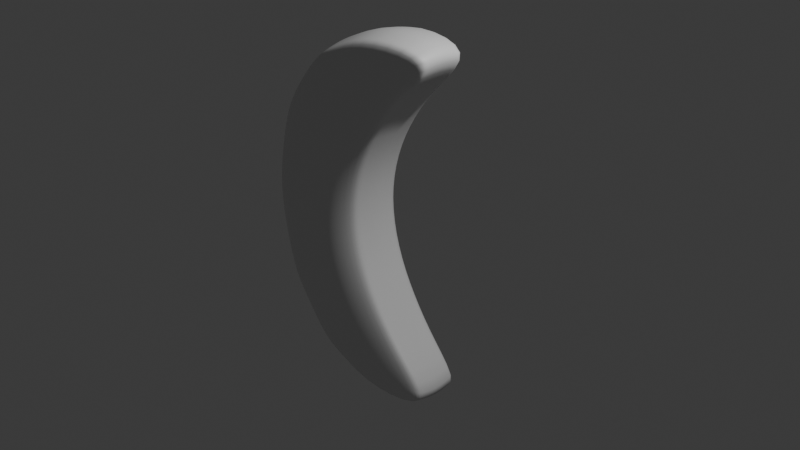 # Source: crescent.blend  (saved by Blender 4.4.32; exported with 4.5.12 LTS)
import bpy
from mathutils import Matrix  # noqa: F401  (used for matrix-valued properties, if any)

bpy.ops.wm.read_factory_settings(use_empty=True)
scene = bpy.context.scene
scene.name = 'Scene'

# ---- collections
col_collection = bpy.data.collections.new('Collection'); scene.collection.children.link(col_collection)

# ---- materials (node trees are filled in below, after node groups)
mat_material = bpy.data.materials.new('Material')
mat_material.alpha_threshold = 0.0
mat_material.roughness = 0.5
mat_material.line_color = (0.0, 0.0, 0.0, 1.0)

# ---- material node trees
mat_material.use_nodes = True; mat_material.node_tree.nodes.clear()
_N = mat_material.node_tree.nodes; _L = mat_material.node_tree.links
n0 = _N.new('ShaderNodeOutputMaterial'); n0.name = 'Material Output'; n0.location = (300, 300)
n1 = _N.new('ShaderNodeBsdfPrincipled'); n1.name = 'Principled BSDF'; n1.location = (10, 300)
n1.inputs[3].default_value = 1.45
_L.new(n1.outputs[0], n0.inputs[0])
n0.is_active_output = True

# ---- world
world_world = bpy.data.worlds.new('World'); scene.world = world_world
world_world.use_nodes = True; world_world.node_tree.nodes.clear()
_N = world_world.node_tree.nodes; _L = world_world.node_tree.links
n0 = _N.new('ShaderNodeOutputWorld'); n0.name = 'World Output'; n0.location = (300, 300)
n1 = _N.new('ShaderNodeBackground'); n1.name = 'Background'; n1.location = (10, 300)
n1.inputs[0].default_value = (0.05088, 0.05088, 0.05088, 1.0)
_L.new(n1.outputs[0], n0.inputs[0])
n0.is_active_output = True
world_world.color = (0.05088, 0.05088, 0.05088)
world_world.sun_shadow_jitter_overblur = 0.0

# ---- cameras
cam_camera = bpy.data.cameras.new('Camera')
cam_camera.clip_end = 100.0
cam_camera.ortho_scale = 7.314

# ---- lights
light_light = bpy.data.lights.new('Light', 'POINT')
light_light.energy = 1000.0
light_light.shadow_soft_size = 0.1

# ---- meshes
me_cube = bpy.data.meshes.new('Cube')
me_cube.from_pydata([(0.7891, 0.2719, 1.879), (0.7591, 0.2719, -1.875), (0.7891, -0.2719, 1.879), (0.7591, -0.2719, -1.876), (-0.7731, 0.3904, 1.636), (-0.7709, 0.3901, -1.638), (-0.7731, -0.3904, 1.636), (-0.7709, -0.3901, -1.637), (-0.04446, 0.2928, 1.027), (-0.03779, 0.2928, -1.027), (-1.272, -0.4095, -0.969), (-1.272, -0.4093, 0.969), (-0.04446, -0.2928, 1.027), (-0.03777, -0.2928, -1.027), (-1.272, 0.4093, 0.969), (-1.272, 0.4095, -0.969), (-0.4062, 0.2961, 2.68e-05), (-1.461, -0.4154, 2.68e-05), (-0.4062, -0.2961, 2.68e-05), (-1.461, 0.4154, 2.68e-05), (-0.4952, 0.3795, -1.762), (-0.5016, -0.3795, 1.76), (-0.4952, -0.3796, -1.761), (-0.5016, 0.3795, 1.76), (-0.8971, 0.4258, -1.071), (-0.8971, 0.4255, 1.071), (-0.8479, -0.4306, -1.07), (-0.8479, -0.4303, 1.07), (-1.054, -0.4538, 2.68e-05), (-1.102, 0.4472, 2.68e-05), (-1.377, -0.4144, 0.5069), (-0.3106, 0.2956, 0.5314), (-0.3106, -0.2956, 0.5314), (-1.377, 0.4144, 0.5069), (-0.9687, -0.4504, 0.5699), (-1.016, 0.4439, 0.5703), (-1.072, -0.3857, 1.275), (0.2785, 0.2813, 1.42), (0.2785, -0.2813, 1.42), (-1.072, 0.3857, 1.275), (-0.6707, 0.4076, 1.419), (-0.6707, -0.4076, 1.419), (-0.308, 0.2956, -0.5314), (-0.308, -0.2956, -0.5314), (-1.377, 0.4145, -0.5069), (-1.377, -0.4145, -0.5069), (-1.016, 0.4442, -0.5702), (-0.9687, -0.4506, -0.5699), (0.2858, 0.2813, -1.42), (0.2858, -0.2813, -1.421), (-1.072, 0.3859, -1.275), (-1.072, -0.3859, -1.275), (-0.6666, -0.4075, -1.42), (-0.7243, 0.4013, -1.418), (-0.01713, -0.3688, -1.962), (-0.02586, 0.368, 1.961), (-0.3937, 0.421, -1.146), (-0.4001, 0.4209, 1.146), (-0.677, 0.4409, 2.68e-05), (0.002494, 0.3709, -1.956), (-0.02586, -0.368, 1.961), (-0.3936, -0.421, -1.146), (-0.4001, -0.4209, 1.146), (-0.677, -0.4409, 2.68e-05), (-0.5825, -0.4378, 0.6083), (-0.5825, 0.4378, 0.6083), (-0.1779, -0.3921, 1.528), (-0.1779, 0.3921, 1.528), (-0.5818, -0.4381, -0.6082), (-0.5818, 0.4381, -0.6082), (-0.1693, -0.3923, -1.529), (-0.1855, 0.3905, -1.537), (-0.8886, -8.546e-08, -1.686), (0.8189, -2.721e-08, 1.936), (-0.8886, -8.552e-08, 1.685), (0.789, -2.722e-08, -1.933), (-0.02261, -2.823e-08, -1.05), (-0.02846, -2.823e-08, 1.05), (-1.439, -8.373e-08, -1.02), (-1.439, -8.371e-08, 1.02), (-1.709, -8.325e-08, -1.161e-06), (-0.3828, -2.747e-08, -1.817e-05), (-0.6072, -8.741e-08, -1.819), (-0.6123, -8.742e-08, 1.818), (-1.619, -8.326e-08, 0.5391), (-0.2952, -2.75e-08, 0.5416), (0.3005, -2.799e-08, 1.451), (-1.206, -8.407e-08, 1.327), (-0.2974, -2.744e-08, -0.5441), (-1.619, -8.326e-08, -0.5391), (-1.206, -8.41e-08, -1.327), (0.303, -2.803e-08, -1.456), (-0.1078, -9.285e-08, 2.035), (-0.08846, 2.54e-05, -2.033), (-0.8004, -0.2926, -1.649), (0.7965, -0.2039, 1.893), (-0.03398, -0.2196, -1.033), (-0.04046, -0.2196, 1.033), (-0.4004, -0.2221, 1.555e-05), (-0.5232, -0.2847, -1.775), (-0.5293, -0.2846, 1.775), (-0.3067, -0.2217, 0.534), (0.284, -0.211, 1.428), (-0.3053, -0.2217, -0.5345), (0.2901, -0.211, -1.429), (-0.04635, -0.276, 1.98), (-0.03497, -0.2766, -1.98), (-0.8019, -0.2928, 1.649), (0.7666, -0.2039, -1.89), (-1.314, -0.3071, -0.9818), (-1.314, -0.307, 0.9818), (-1.523, -0.3115, 1.981e-05), (-1.438, -0.3108, 0.515), (-1.106, -0.2893, 1.288), (-1.438, -0.3109, -0.515), (-1.106, -0.2894, -1.288), (-0.8019, 0.2928, 1.649), (0.7666, 0.2039, -1.889), (-1.314, 0.3071, -0.9818), (-1.314, 0.307, 0.9818), (-1.523, 0.3115, 1.981e-05), (-1.438, 0.3108, 0.515), (-1.106, 0.2893, 1.288), (-1.438, 0.3109, -0.515), (-1.106, 0.2894, -1.288), (-0.8004, 0.2926, -1.65), (0.7965, 0.2039, 1.893), (-0.03399, 0.2196, -1.033), (-0.04046, 0.2196, 1.033), (-0.4004, 0.2221, 1.555e-05), (-0.5232, 0.2846, -1.776), (-0.5293, 0.2846, 1.775), (-0.3067, 0.2217, 0.534), (0.284, 0.211, 1.428), (-0.3053, 0.2217, -0.5345), (0.2901, 0.211, -1.429), (-0.04635, 0.276, 1.98), (-0.02025, 0.2782, -1.975)], [], [(100, 107, 6, 21), (41, 21, 6, 36), (122, 116, 4, 39), (106, 108, 3, 54), (102, 95, 2, 38), (67, 55, 0, 37), (71, 56, 9, 48), (65, 57, 8, 31), (104, 96, 13, 49), (101, 97, 12, 32), (124, 118, 15, 50), (121, 119, 14, 33), (52, 26, 10, 51), (34, 27, 11, 30), (47, 28, 17, 45), (123, 120, 19, 44), (103, 98, 18, 43), (69, 58, 16, 42), (44, 19, 29, 46), (68, 63, 28, 47), (64, 62, 27, 34), (70, 61, 26, 52), (33, 14, 25, 35), (50, 15, 24, 53), (39, 4, 23, 40), (94, 99, 22, 7), (66, 60, 21, 41), (105, 100, 21, 60), (19, 33, 35, 29), (63, 64, 34, 28), (28, 34, 30, 17), (120, 121, 33, 19), (98, 101, 32, 18), (58, 65, 31, 16), (62, 66, 41, 27), (14, 39, 40, 25), (57, 67, 37, 8), (97, 102, 38, 12), (119, 122, 39, 14), (27, 41, 36, 11), (61, 68, 47, 26), (15, 44, 46, 24), (56, 69, 42, 9), (96, 103, 43, 13), (118, 123, 44, 15), (26, 47, 45, 10), (5, 50, 53, 20), (54, 70, 52, 22), (22, 52, 51, 7), (125, 124, 50, 5), (108, 104, 49, 3), (59, 71, 48, 1), (20, 53, 71, 59), (3, 49, 70, 54), (24, 46, 69, 56), (13, 43, 68, 61), (25, 40, 67, 57), (12, 38, 66, 62), (29, 35, 65, 58), (18, 32, 64, 63), (95, 105, 60, 2), (38, 2, 60, 66), (49, 13, 61, 70), (32, 12, 62, 64), (43, 18, 63, 68), (46, 29, 58, 69), (35, 25, 57, 65), (53, 24, 56, 71), (40, 23, 55, 67), (99, 106, 54, 22), (130, 137, 93, 82), (126, 136, 92, 73), (117, 135, 91, 75), (94, 115, 90, 72), (109, 114, 89, 78), (127, 134, 88, 76), (110, 113, 87, 79), (128, 133, 86, 77), (129, 132, 85, 81), (111, 112, 84, 80), (136, 131, 83, 92), (125, 130, 82, 72), (134, 129, 81, 88), (114, 111, 80, 89), (112, 110, 79, 84), (115, 109, 78, 90), (132, 128, 77, 85), (135, 127, 76, 91), (133, 126, 73, 86), (137, 117, 75, 93), (113, 107, 74, 87), (131, 116, 74, 83), (36, 6, 107, 113), (51, 10, 109, 115), (30, 11, 110, 112), (45, 17, 111, 114), (17, 30, 112, 111), (11, 36, 113, 110), (10, 45, 114, 109), (7, 51, 115, 94), (82, 93, 106, 99), (73, 92, 105, 95), (75, 91, 104, 108), (76, 88, 103, 96), (77, 86, 102, 97), (81, 85, 101, 98), (92, 83, 100, 105), (72, 82, 99, 94), (88, 81, 98, 103), (85, 77, 97, 101), (91, 76, 96, 104), (86, 73, 95, 102), (93, 75, 108, 106), (83, 74, 107, 100), (23, 4, 116, 131), (59, 1, 117, 137), (37, 0, 126, 133), (48, 9, 127, 135), (31, 8, 128, 132), (42, 16, 129, 134), (5, 20, 130, 125), (55, 23, 131, 136), (16, 31, 132, 129), (8, 37, 133, 128), (9, 42, 134, 127), (1, 48, 135, 117), (0, 55, 136, 126), (20, 59, 137, 130), (72, 90, 124, 125), (78, 89, 123, 118), (79, 87, 122, 119), (80, 84, 121, 120), (89, 80, 120, 123), (84, 79, 119, 121), (90, 78, 118, 124), (87, 74, 116, 122)])
me_cube.polygons.foreach_set('use_smooth', [True] * 136)
_uv = me_cube.uv_layers.new(name='UVMap')
_uv.uv.foreach_set('vector', [0.7739, 0.7188, 0.875, 0.7188, 0.875, 0.75, 0.7739, 0.75, 0.5833, 0.8989, 0.625, 0.8989, 0.625, 1.0, 0.5833, 1.0, 0.5833, 0.2188, 0.625, 0.2188, 0.625, 0.25, 0.5833, 0.25, 0.3006, 0.7187, 0.375, 0.7188, 0.375, 0.75, 0.3006, 0.75, 0.5833, 0.7188, 0.625, 0.7188, 0.625, 0.75, 0.5833, 0.75, 0.5833, 0.4256, 0.625, 0.4256, 0.625, 0.5, 0.5833, 0.5, 0.4167, 0.4256, 0.4583, 0.4256, 0.4583, 0.5, 0.4167, 0.5, 0.5208, 0.4256, 0.5417, 0.4256, 0.5417, 0.5, 0.5208, 0.5, 0.4167, 0.7188, 0.4583, 0.7188, 0.4583, 0.75, 0.4167, 0.75, 0.5208, 0.7188, 0.5417, 0.7188, 0.5417, 0.75, 0.5208, 0.75, 0.4167, 0.2188, 0.4583, 0.2188, 0.4583, 0.25, 0.4167, 0.25, 0.5208, 0.2187, 0.5417, 0.2188, 0.5417, 0.25, 0.5208, 0.25, 0.4167, 0.8989, 0.4583, 0.8989, 0.4583, 1.0, 0.4167, 1.0, 0.5208, 0.8989, 0.5417, 0.8989, 0.5417, 1.0, 0.5208, 1.0, 0.4792, 0.8989, 0.5, 0.8989, 0.5, 1.0, 0.4792, 1.0, 0.4792, 0.2188, 0.5, 0.2187, 0.5, 0.25, 0.4792, 0.25, 0.4792, 0.7187, 0.5, 0.7188, 0.5, 0.75, 0.4792, 0.75, 0.4792, 0.4256, 0.5, 0.4256, 0.5, 0.5, 0.4792, 0.5, 0.4792, 0.25, 0.5, 0.25, 0.5, 0.3511, 0.4792, 0.3511, 0.4792, 0.8244, 0.5, 0.8244, 0.5, 0.8989, 0.4792, 0.8989, 0.5208, 0.8244, 0.5417, 0.8244, 0.5417, 0.8989, 0.5208, 0.8989, 0.4167, 0.8244, 0.4583, 0.8244, 0.4583, 0.8989, 0.4167, 0.8989, 0.5208, 0.25, 0.5417, 0.25, 0.5417, 0.3511, 0.5208, 0.3511, 0.4167, 0.25, 0.4583, 0.25, 0.4583, 0.3511, 0.4167, 0.3511, 0.5833, 0.25, 0.625, 0.25, 0.625, 0.3511, 0.5833, 0.3511, 0.125, 0.7188, 0.2261, 0.7187, 0.2261, 0.75, 0.125, 0.75, 0.5833, 0.8244, 0.625, 0.8244, 0.625, 0.8989, 0.5833, 0.8989, 0.6994, 0.7188, 0.7739, 0.7188, 0.7739, 0.75, 0.6994, 0.75, 0.5, 0.25, 0.5208, 0.25, 0.5208, 0.3511, 0.5, 0.3511, 0.5, 0.8244, 0.5208, 0.8244, 0.5208, 0.8989, 0.5, 0.8989, 0.5, 0.8989, 0.5208, 0.8989, 0.5208, 1.0, 0.5, 1.0, 0.5, 0.2187, 0.5208, 0.2187, 0.5208, 0.25, 0.5, 0.25, 0.5, 0.7188, 0.5208, 0.7188, 0.5208, 0.75, 0.5, 0.75, 0.5, 0.4256, 0.5208, 0.4256, 0.5208, 0.5, 0.5, 0.5, 0.5417, 0.8244, 0.5833, 0.8244, 0.5833, 0.8989, 0.5417, 0.8989, 0.5417, 0.25, 0.5833, 0.25, 0.5833, 0.3511, 0.5417, 0.3511, 0.5417, 0.4256, 0.5833, 0.4256, 0.5833, 0.5, 0.5417, 0.5, 0.5417, 0.7188, 0.5833, 0.7188, 0.5833, 0.75, 0.5417, 0.75, 0.5417, 0.2188, 0.5833, 0.2188, 0.5833, 0.25, 0.5417, 0.25, 0.5417, 0.8989, 0.5833, 0.8989, 0.5833, 1.0, 0.5417, 1.0, 0.4583, 0.8244, 0.4792, 0.8244, 0.4792, 0.8989, 0.4583, 0.8989, 0.4583, 0.25, 0.4792, 0.25, 0.4792, 0.3511, 0.4583, 0.3511, 0.4583, 0.4256, 0.4792, 0.4256, 0.4792, 0.5, 0.4583, 0.5, 0.4583, 0.7188, 0.4792, 0.7187, 0.4792, 0.75, 0.4583, 0.75, 0.4583, 0.2188, 0.4792, 0.2188, 0.4792, 0.25, 0.4583, 0.25, 0.4583, 0.8989, 0.4792, 0.8989, 0.4792, 1.0, 0.4583, 1.0, 0.375, 0.25, 0.4167, 0.25, 0.4167, 0.3511, 0.375, 0.3511, 0.375, 0.8244, 0.4167, 0.8244, 0.4167, 0.8989, 0.375, 0.8989, 0.375, 0.8989, 0.4167, 0.8989, 0.4167, 1.0, 0.375, 1.0, 0.375, 0.2188, 0.4167, 0.2188, 0.4167, 0.25, 0.375, 0.25, 0.375, 0.7188, 0.4167, 0.7188, 0.4167, 0.75, 0.375, 0.75, 0.375, 0.4256, 0.4167, 0.4256, 0.4167, 0.5, 0.375, 0.5, 0.375, 0.3511, 0.4167, 0.3511, 0.4167, 0.4256, 0.375, 0.4256, 0.375, 0.75, 0.4167, 0.75, 0.4167, 0.8244, 0.375, 0.8244, 0.4583, 0.3511, 0.4792, 0.3511, 0.4792, 0.4256, 0.4583, 0.4256, 0.4583, 0.75, 0.4792, 0.75, 0.4792, 0.8244, 0.4583, 0.8244, 0.5417, 0.3511, 0.5833, 0.3511, 0.5833, 0.4256, 0.5417, 0.4256, 0.5417, 0.75, 0.5833, 0.75, 0.5833, 0.8244, 0.5417, 0.8244, 0.5, 0.3511, 0.5208, 0.3511, 0.5208, 0.4256, 0.5, 0.4256, 0.5, 0.75, 0.5208, 0.75, 0.5208, 0.8244, 0.5, 0.8244, 0.625, 0.7188, 0.6994, 0.7188, 0.6994, 0.75, 0.625, 0.75, 0.5833, 0.75, 0.625, 0.75, 0.625, 0.8244, 0.5833, 0.8244, 0.4167, 0.75, 0.4583, 0.75, 0.4583, 0.8244, 0.4167, 0.8244, 0.5208, 0.75, 0.5417, 0.75, 0.5417, 0.8244, 0.5208, 0.8244, 0.4792, 0.75, 0.5, 0.75, 0.5, 0.8244, 0.4792, 0.8244, 0.4792, 0.3511, 0.5, 0.3511, 0.5, 0.4256, 0.4792, 0.4256, 0.5208, 0.3511, 0.5417, 0.3511, 0.5417, 0.4256, 0.5208, 0.4256, 0.4167, 0.3511, 0.4583, 0.3511, 0.4583, 0.4256, 0.4167, 0.4256, 0.5833, 0.3511, 0.625, 0.3511, 0.625, 0.4256, 0.5833, 0.4256, 0.2261, 0.7187, 0.3006, 0.7187, 0.3006, 0.75, 0.2261, 0.75, 0.2261, 0.5312, 0.3006, 0.5312, 0.3006, 0.625, 0.2261, 0.625, 0.625, 0.5312, 0.6994, 0.5312, 0.6994, 0.625, 0.625, 0.625, 0.375, 0.5312, 0.4167, 0.5312, 0.4167, 0.625, 0.375, 0.625, 0.375, 0.03125, 0.4167, 0.03125, 0.4167, 0.125, 0.375, 0.125, 0.4583, 0.03125, 0.4792, 0.03125, 0.4792, 0.125, 0.4583, 0.125, 0.4583, 0.5312, 0.4792, 0.5312, 0.4792, 0.625, 0.4583, 0.625, 0.5417, 0.03125, 0.5833, 0.03125, 0.5833, 0.125, 0.5417, 0.125, 0.5417, 0.5312, 0.5833, 0.5312, 0.5833, 0.625, 0.5417, 0.625, 0.5, 0.5312, 0.5208, 0.5312, 0.5208, 0.625, 0.5, 0.625, 0.5, 0.03125, 0.5208, 0.03125, 0.5208, 0.125, 0.5, 0.125, 0.6994, 0.5312, 0.7739, 0.5312, 0.7739, 0.625, 0.6994, 0.625, 0.125, 0.5312, 0.2261, 0.5312, 0.2261, 0.625, 0.125, 0.625, 0.4792, 0.5312, 0.5, 0.5312, 0.5, 0.625, 0.4792, 0.625, 0.4792, 0.03125, 0.5, 0.03125, 0.5, 0.125, 0.4792, 0.125, 0.5208, 0.03125, 0.5417, 0.03125, 0.5417, 0.125, 0.5208, 0.125, 0.4167, 0.03125, 0.4583, 0.03125, 0.4583, 0.125, 0.4167, 0.125, 0.5208, 0.5312, 0.5417, 0.5312, 0.5417, 0.625, 0.5208, 0.625, 0.4167, 0.5312, 0.4583, 0.5312, 0.4583, 0.625, 0.4167, 0.625, 0.5833, 0.5312, 0.625, 0.5312, 0.625, 0.625, 0.5833, 0.625, 0.3006, 0.5312, 0.375, 0.5312, 0.375, 0.625, 0.3006, 0.625, 0.5833, 0.03125, 0.625, 0.03125, 0.625, 0.125, 0.5833, 0.125, 0.7739, 0.5312, 0.875, 0.5312, 0.875, 0.625, 0.7739, 0.625, 0.5833, 0.0, 0.625, 0.0, 0.625, 0.03125, 0.5833, 0.03125, 0.4167, 0.0, 0.4583, 0.0, 0.4583, 0.03125, 0.4167, 0.03125, 0.5208, 0.0, 0.5417, 0.0, 0.5417, 0.03125, 0.5208, 0.03125, 0.4792, 0.0, 0.5, 0.0, 0.5, 0.03125, 0.4792, 0.03125, 0.5, 0.0, 0.5208, 0.0, 0.5208, 0.03125, 0.5, 0.03125, 0.5417, 0.0, 0.5833, 0.0, 0.5833, 0.03125, 0.5417, 0.03125, 0.4583, 0.0, 0.4792, 0.0, 0.4792, 0.03125, 0.4583, 0.03125, 0.375, 0.0, 0.4167, 0.0, 0.4167, 0.03125, 0.375, 0.03125, 0.2261, 0.625, 0.3006, 0.625, 0.3006, 0.7187, 0.2261, 0.7187, 0.625, 0.625, 0.6994, 0.625, 0.6994, 0.7188, 0.625, 0.7188, 0.375, 0.625, 0.4167, 0.625, 0.4167, 0.7188, 0.375, 0.7188, 0.4583, 0.625, 0.4792, 0.625, 0.4792, 0.7187, 0.4583, 0.7188, 0.5417, 0.625, 0.5833, 0.625, 0.5833, 0.7188, 0.5417, 0.7188, 0.5, 0.625, 0.5208, 0.625, 0.5208, 0.7188, 0.5, 0.7188, 0.6994, 0.625, 0.7739, 0.625, 0.7739, 0.7188, 0.6994, 0.7188, 0.125, 0.625, 0.2261, 0.625, 0.2261, 0.7187, 0.125, 0.7188, 0.4792, 0.625, 0.5, 0.625, 0.5, 0.7188, 0.4792, 0.7187, 0.5208, 0.625, 0.5417, 0.625, 0.5417, 0.7188, 0.5208, 0.7188, 0.4167, 0.625, 0.4583, 0.625, 0.4583, 0.7188, 0.4167, 0.7188, 0.5833, 0.625, 0.625, 0.625, 0.625, 0.7188, 0.5833, 0.7188, 0.3006, 0.625, 0.375, 0.625, 0.375, 0.7188, 0.3006, 0.7187, 0.7739, 0.625, 0.875, 0.625, 0.875, 0.7188, 0.7739, 0.7188, 0.7739, 0.5, 0.875, 0.5, 0.875, 0.5312, 0.7739, 0.5312, 0.3006, 0.5, 0.375, 0.5, 0.375, 0.5312, 0.3006, 0.5312, 0.5833, 0.5, 0.625, 0.5, 0.625, 0.5312, 0.5833, 0.5312, 0.4167, 0.5, 0.4583, 0.5, 0.4583, 0.5312, 0.4167, 0.5312, 0.5208, 0.5, 0.5417, 0.5, 0.5417, 0.5312, 0.5208, 0.5312, 0.4792, 0.5, 0.5, 0.5, 0.5, 0.5312, 0.4792, 0.5312, 0.125, 0.5, 0.2261, 0.5, 0.2261, 0.5312, 0.125, 0.5312, 0.6994, 0.5, 0.7739, 0.5, 0.7739, 0.5312, 0.6994, 0.5312, 0.5, 0.5, 0.5208, 0.5, 0.5208, 0.5312, 0.5, 0.5312, 0.5417, 0.5, 0.5833, 0.5, 0.5833, 0.5312, 0.5417, 0.5312, 0.4583, 0.5, 0.4792, 0.5, 0.4792, 0.5312, 0.4583, 0.5312, 0.375, 0.5, 0.4167, 0.5, 0.4167, 0.5312, 0.375, 0.5312, 0.625, 0.5, 0.6994, 0.5, 0.6994, 0.5312, 0.625, 0.5312, 0.2261, 0.5, 0.3006, 0.5, 0.3006, 0.5312, 0.2261, 0.5312, 0.375, 0.125, 0.4167, 0.125, 0.4167, 0.2188, 0.375, 0.2188, 0.4583, 0.125, 0.4792, 0.125, 0.4792, 0.2188, 0.4583, 0.2188, 0.5417, 0.125, 0.5833, 0.125, 0.5833, 0.2188, 0.5417, 0.2188, 0.5, 0.125, 0.5208, 0.125, 0.5208, 0.2187, 0.5, 0.2187, 0.4792, 0.125, 0.5, 0.125, 0.5, 0.2187, 0.4792, 0.2188, 0.5208, 0.125, 0.5417, 0.125, 0.5417, 0.2188, 0.5208, 0.2187, 0.4167, 0.125, 0.4583, 0.125, 0.4583, 0.2188, 0.4167, 0.2188, 0.5833, 0.125, 0.625, 0.125, 0.625, 0.2188, 0.5833, 0.2188])
me_cube.materials.append(mat_material)
me_cube.use_mirror_vertex_groups = False
me_cube.update()

# ---- objects
ob_cube = bpy.data.objects.new('Cube', me_cube)
ob_light = bpy.data.objects.new('Light', light_light)
ob_camera = bpy.data.objects.new('Camera', cam_camera)

# ---- transforms, parenting, visibility, modifiers, constraints
ob_cube.location = (0.0, 0.0, 0.0)
ob_cube.lock_rotations_4d = False
ob_cube.empty_display_type = 'ARROWS'
ob_cube.lineart.crease_threshold = 0.0
_m = ob_cube.modifiers.new('Subdivision', 'SUBSURF')
ob_light.location = (4.076, 1.005, 5.904)
ob_light.rotation_euler = (0.6503, 0.05522, 1.866)
ob_light.lock_rotations_4d = False
ob_light.empty_display_type = 'ARROWS'
ob_light.color = (0.0, 0.0, 0.0, 0.0)
ob_light.lineart.crease_threshold = 0.0
ob_camera.location = (7.359, -6.926, 4.958)
ob_camera.rotation_euler = (1.109, 0.0, 0.8149)
ob_camera.lock_rotations_4d = False
ob_camera.empty_display_type = 'ARROWS'
ob_camera.color = (0.0, 0.0, 0.0, 0.0)
ob_camera.display_type = 'WIRE'
ob_camera.lineart.crease_threshold = 0.0

# ---- collection membership
col_collection.objects.link(ob_cube)
col_collection.objects.link(ob_light)
col_collection.objects.link(ob_camera)

# ---- scene / render settings (as saved in the file)
scene.camera = ob_camera
scene.frame_start = 1; scene.frame_end = 250; scene.frame_set(1)
scene.render.engine = 'BLENDER_EEVEE_NEXT'
bpy.context.view_layer.update()

